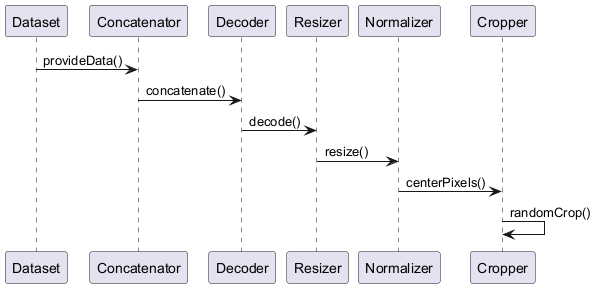

The diagram above was rendered by PlantUML. Its source (embedded in the PNG):
@startuml
participant Dataset
participant Concatenator
participant Decoder
participant Resizer
participant Normalizer
participant Cropper

Dataset -> Concatenator : provideData()
Concatenator -> Decoder : concatenate()
Decoder -> Resizer : decode()
Resizer -> Normalizer : resize()
Normalizer -> Cropper : centerPixels()
Cropper -> Cropper : randomCrop()
@enduml